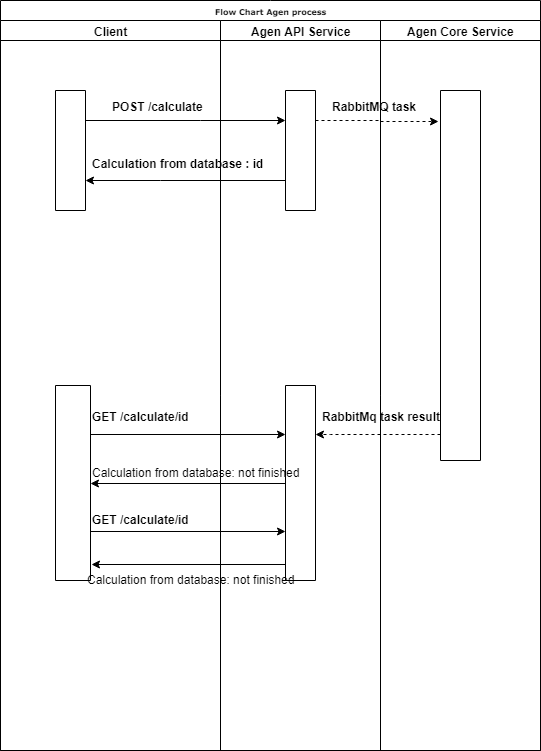

The diagram above was exported from draw.io. Its source (the exported page's mxGraphModel, read from the mxfile embedded in the PNG):
<mxGraphModel dx="1426" dy="771" grid="1" gridSize="10" guides="1" tooltips="1" connect="1" arrows="1" fold="1" page="1" pageScale="1" pageWidth="1100" pageHeight="850" background="#ffffff" math="0" shadow="0">
  <root>
    <mxCell id="0" />
    <mxCell id="1" parent="0" />
    <mxCell id="77e6c97f196da883-1" value="Flow Chart Agen process" style="swimlane;html=1;childLayout=stackLayout;startSize=20;rounded=0;shadow=0;labelBackgroundColor=none;strokeColor=#000000;strokeWidth=1;fillColor=#ffffff;fontFamily=Verdana;fontSize=8;fontColor=#000000;align=center;" parent="1" vertex="1">
      <mxGeometry x="310" y="40" width="540" height="750" as="geometry" />
    </mxCell>
    <mxCell id="77e6c97f196da883-39" style="edgeStyle=orthogonalEdgeStyle;rounded=1;html=1;labelBackgroundColor=none;startArrow=none;startFill=0;startSize=5;endArrow=classicThin;endFill=1;endSize=5;jettySize=auto;orthogonalLoop=1;strokeColor=#000000;strokeWidth=1;fontFamily=Verdana;fontSize=8;fontColor=#000000;" parent="77e6c97f196da883-1" edge="1">
      <mxGeometry relative="1" as="geometry">
        <mxPoint x="190" y="690" as="targetPoint" />
      </mxGeometry>
    </mxCell>
    <mxCell id="77e6c97f196da883-5" value="Client" style="swimlane;html=1;startSize=20;" parent="77e6c97f196da883-1" vertex="1">
      <mxGeometry y="20" width="220" height="730" as="geometry" />
    </mxCell>
    <mxCell id="egbEYHG41N5odVNrlN6n-3" value="" style="rounded=0;whiteSpace=wrap;html=1;direction=south;" vertex="1" parent="77e6c97f196da883-5">
      <mxGeometry x="55" y="70" width="30" height="120" as="geometry" />
    </mxCell>
    <mxCell id="egbEYHG41N5odVNrlN6n-5" value="" style="rounded=0;whiteSpace=wrap;html=1;direction=south;" vertex="1" parent="77e6c97f196da883-5">
      <mxGeometry x="55" y="365" width="35" height="195" as="geometry" />
    </mxCell>
    <mxCell id="egbEYHG41N5odVNrlN6n-20" value="&lt;b&gt;POST /calculate&lt;/b&gt;" style="text;html=1;resizable=0;points=[];autosize=1;align=left;verticalAlign=top;spacingTop=-4;" vertex="1" parent="77e6c97f196da883-5">
      <mxGeometry x="110" y="77" width="110" height="20" as="geometry" />
    </mxCell>
    <mxCell id="egbEYHG41N5odVNrlN6n-23" value="&lt;b&gt;GET /calculate/id&lt;/b&gt;" style="text;html=1;resizable=0;points=[];autosize=1;align=left;verticalAlign=top;spacingTop=-4;" vertex="1" parent="77e6c97f196da883-5">
      <mxGeometry x="90" y="387" width="110" height="20" as="geometry" />
    </mxCell>
    <mxCell id="77e6c97f196da883-6" value="Agen API Service" style="swimlane;html=1;startSize=20;" parent="77e6c97f196da883-1" vertex="1">
      <mxGeometry x="220" y="20" width="160" height="730" as="geometry" />
    </mxCell>
    <mxCell id="egbEYHG41N5odVNrlN6n-2" value="" style="rounded=0;whiteSpace=wrap;html=1;direction=south;" vertex="1" parent="77e6c97f196da883-6">
      <mxGeometry x="65" y="70" width="30" height="120" as="geometry" />
    </mxCell>
    <mxCell id="egbEYHG41N5odVNrlN6n-6" value="" style="rounded=0;whiteSpace=wrap;html=1;direction=south;" vertex="1" parent="77e6c97f196da883-6">
      <mxGeometry x="65" y="365" width="30" height="195" as="geometry" />
    </mxCell>
    <mxCell id="77e6c97f196da883-7" value="Agen Core Service" style="swimlane;html=1;startSize=20;" parent="77e6c97f196da883-1" vertex="1">
      <mxGeometry x="380" y="20" width="160" height="730" as="geometry" />
    </mxCell>
    <mxCell id="egbEYHG41N5odVNrlN6n-4" value="" style="rounded=0;whiteSpace=wrap;html=1;direction=south;" vertex="1" parent="77e6c97f196da883-7">
      <mxGeometry x="60" y="70" width="40" height="370" as="geometry" />
    </mxCell>
    <mxCell id="egbEYHG41N5odVNrlN6n-8" style="edgeStyle=orthogonalEdgeStyle;rounded=0;html=1;jettySize=auto;orthogonalLoop=1;entryX=0.25;entryY=1;entryDx=0;entryDy=0;" edge="1" parent="77e6c97f196da883-1" source="egbEYHG41N5odVNrlN6n-3" target="egbEYHG41N5odVNrlN6n-2">
      <mxGeometry relative="1" as="geometry">
        <mxPoint x="210" y="150" as="targetPoint" />
        <Array as="points">
          <mxPoint x="200" y="120" />
          <mxPoint x="200" y="120" />
        </Array>
      </mxGeometry>
    </mxCell>
    <mxCell id="egbEYHG41N5odVNrlN6n-9" style="edgeStyle=orthogonalEdgeStyle;rounded=0;html=1;jettySize=auto;orthogonalLoop=1;dashed=1;entryX=0.084;entryY=1.05;entryDx=0;entryDy=0;entryPerimeter=0;" edge="1" parent="77e6c97f196da883-1" source="egbEYHG41N5odVNrlN6n-2" target="egbEYHG41N5odVNrlN6n-4">
      <mxGeometry relative="1" as="geometry">
        <mxPoint x="367" y="120" as="targetPoint" />
        <Array as="points">
          <mxPoint x="378" y="120" />
        </Array>
      </mxGeometry>
    </mxCell>
    <mxCell id="egbEYHG41N5odVNrlN6n-13" style="edgeStyle=orthogonalEdgeStyle;rounded=0;html=1;jettySize=auto;orthogonalLoop=1;entryX=0.75;entryY=0;entryDx=0;entryDy=0;exitX=0.75;exitY=1;exitDx=0;exitDy=0;" edge="1" parent="77e6c97f196da883-1" source="egbEYHG41N5odVNrlN6n-2" target="egbEYHG41N5odVNrlN6n-3">
      <mxGeometry relative="1" as="geometry">
        <mxPoint x="110" y="170" as="targetPoint" />
        <Array as="points">
          <mxPoint x="160" y="180" />
          <mxPoint x="160" y="180" />
        </Array>
      </mxGeometry>
    </mxCell>
    <mxCell id="egbEYHG41N5odVNrlN6n-14" style="edgeStyle=orthogonalEdgeStyle;rounded=0;html=1;entryX=0.25;entryY=0;entryDx=0;entryDy=0;jettySize=auto;orthogonalLoop=1;dashed=1;" edge="1" parent="77e6c97f196da883-1" source="egbEYHG41N5odVNrlN6n-4" target="egbEYHG41N5odVNrlN6n-6">
      <mxGeometry relative="1" as="geometry">
        <Array as="points">
          <mxPoint x="330" y="434" />
          <mxPoint x="330" y="434" />
        </Array>
      </mxGeometry>
    </mxCell>
    <mxCell id="egbEYHG41N5odVNrlN6n-15" style="edgeStyle=orthogonalEdgeStyle;rounded=0;html=1;exitX=0.25;exitY=0;exitDx=0;exitDy=0;entryX=0.25;entryY=1;entryDx=0;entryDy=0;jettySize=auto;orthogonalLoop=1;" edge="1" parent="77e6c97f196da883-1" source="egbEYHG41N5odVNrlN6n-5" target="egbEYHG41N5odVNrlN6n-6">
      <mxGeometry relative="1" as="geometry" />
    </mxCell>
    <mxCell id="egbEYHG41N5odVNrlN6n-16" style="edgeStyle=orthogonalEdgeStyle;rounded=0;html=1;exitX=0.5;exitY=1;exitDx=0;exitDy=0;entryX=0.5;entryY=0;entryDx=0;entryDy=0;jettySize=auto;orthogonalLoop=1;" edge="1" parent="77e6c97f196da883-1" source="egbEYHG41N5odVNrlN6n-6" target="egbEYHG41N5odVNrlN6n-5">
      <mxGeometry relative="1" as="geometry" />
    </mxCell>
    <mxCell id="egbEYHG41N5odVNrlN6n-17" style="edgeStyle=orthogonalEdgeStyle;rounded=0;html=1;exitX=0.75;exitY=0;exitDx=0;exitDy=0;entryX=0.75;entryY=1;entryDx=0;entryDy=0;jettySize=auto;orthogonalLoop=1;" edge="1" parent="77e6c97f196da883-1" source="egbEYHG41N5odVNrlN6n-5" target="egbEYHG41N5odVNrlN6n-6">
      <mxGeometry relative="1" as="geometry" />
    </mxCell>
    <mxCell id="egbEYHG41N5odVNrlN6n-19" style="edgeStyle=orthogonalEdgeStyle;rounded=0;html=1;exitX=0.918;exitY=1;exitDx=0;exitDy=0;entryX=0.918;entryY=-0.017;entryDx=0;entryDy=0;entryPerimeter=0;jettySize=auto;orthogonalLoop=1;exitPerimeter=0;" edge="1" parent="77e6c97f196da883-1" source="egbEYHG41N5odVNrlN6n-6" target="egbEYHG41N5odVNrlN6n-5">
      <mxGeometry relative="1" as="geometry" />
    </mxCell>
    <mxCell id="egbEYHG41N5odVNrlN6n-22" value="&lt;b&gt;Calculation from database : id&lt;/b&gt;" style="text;html=1;resizable=0;points=[];autosize=1;align=left;verticalAlign=top;spacingTop=-4;" vertex="1" parent="1">
      <mxGeometry x="400" y="194" width="190" height="20" as="geometry" />
    </mxCell>
    <mxCell id="egbEYHG41N5odVNrlN6n-24" value="Calculation from database: not finished" style="text;html=1;resizable=0;points=[];autosize=1;align=left;verticalAlign=top;spacingTop=-4;" vertex="1" parent="1">
      <mxGeometry x="400" y="502.5" width="220" height="20" as="geometry" />
    </mxCell>
    <mxCell id="egbEYHG41N5odVNrlN6n-25" value="&lt;b&gt;GET /calculate/id&lt;/b&gt;" style="text;html=1;resizable=0;points=[];autosize=1;align=left;verticalAlign=top;spacingTop=-4;" vertex="1" parent="1">
      <mxGeometry x="400" y="550" width="110" height="20" as="geometry" />
    </mxCell>
    <mxCell id="egbEYHG41N5odVNrlN6n-26" value="Calculation from database: not finished" style="text;html=1;resizable=0;points=[];autosize=1;align=left;verticalAlign=top;spacingTop=-4;" vertex="1" parent="1">
      <mxGeometry x="395" y="610" width="220" height="20" as="geometry" />
    </mxCell>
    <mxCell id="egbEYHG41N5odVNrlN6n-27" value="&lt;b&gt;RabbitMq task result&lt;/b&gt;" style="text;html=1;resizable=0;points=[];autosize=1;align=left;verticalAlign=top;spacingTop=-4;" vertex="1" parent="1">
      <mxGeometry x="630" y="447" width="130" height="20" as="geometry" />
    </mxCell>
    <mxCell id="egbEYHG41N5odVNrlN6n-28" value="&lt;b&gt;RabbitMQ task&lt;/b&gt;" style="text;html=1;resizable=0;points=[];autosize=1;align=left;verticalAlign=top;spacingTop=-4;" vertex="1" parent="1">
      <mxGeometry x="640" y="137" width="100" height="20" as="geometry" />
    </mxCell>
  </root>
</mxGraphModel>